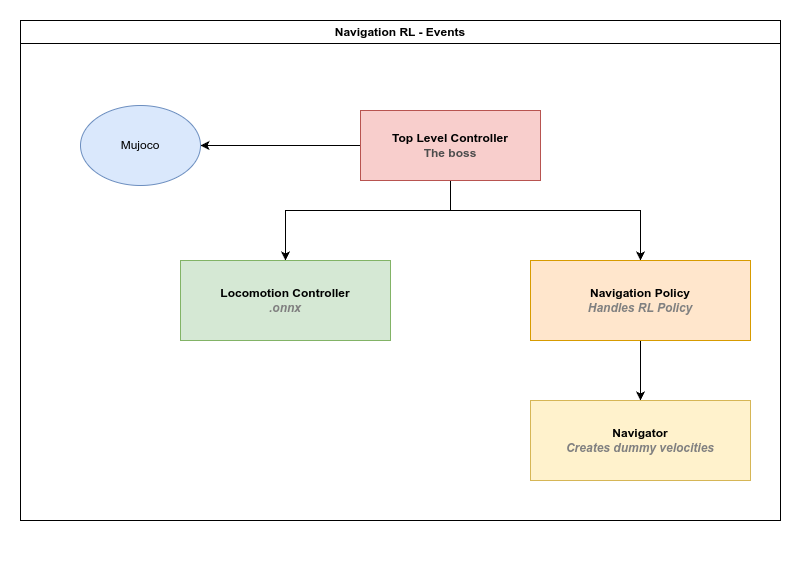

The diagram above was exported from draw.io. Its source (the exported page's mxGraphModel, read from the mxfile embedded in the PNG):
<mxGraphModel dx="2261" dy="940" grid="1" gridSize="10" guides="1" tooltips="1" connect="1" arrows="1" fold="1" page="1" pageScale="1" pageWidth="827" pageHeight="1169" math="0" shadow="0">
  <root>
    <mxCell id="0" />
    <mxCell id="1" parent="0" />
    <mxCell id="WT3YD7pCYC8c0Jda3UYF-28" value="" style="rounded=0;whiteSpace=wrap;html=1;strokeColor=none;" vertex="1" parent="1">
      <mxGeometry x="-90" y="50" width="810" height="580" as="geometry" />
    </mxCell>
    <mxCell id="WT3YD7pCYC8c0Jda3UYF-13" value="&lt;span style=&quot;text-wrap-mode: nowrap;&quot;&gt;Navigation RL - Events&lt;/span&gt;" style="swimlane;whiteSpace=wrap;html=1;" vertex="1" parent="1">
      <mxGeometry x="-70" y="70" width="760" height="500" as="geometry" />
    </mxCell>
    <mxCell id="WT3YD7pCYC8c0Jda3UYF-21" style="edgeStyle=orthogonalEdgeStyle;rounded=0;orthogonalLoop=1;jettySize=auto;html=1;entryX=0.5;entryY=0;entryDx=0;entryDy=0;" edge="1" parent="WT3YD7pCYC8c0Jda3UYF-13" source="WT3YD7pCYC8c0Jda3UYF-14" target="WT3YD7pCYC8c0Jda3UYF-19">
      <mxGeometry relative="1" as="geometry">
        <Array as="points">
          <mxPoint x="430" y="190" />
          <mxPoint x="265" y="190" />
        </Array>
      </mxGeometry>
    </mxCell>
    <mxCell id="WT3YD7pCYC8c0Jda3UYF-22" style="edgeStyle=orthogonalEdgeStyle;rounded=0;orthogonalLoop=1;jettySize=auto;html=1;exitX=0.75;exitY=1;exitDx=0;exitDy=0;" edge="1" parent="WT3YD7pCYC8c0Jda3UYF-13" source="WT3YD7pCYC8c0Jda3UYF-14" target="WT3YD7pCYC8c0Jda3UYF-20">
      <mxGeometry relative="1" as="geometry">
        <Array as="points">
          <mxPoint x="430" y="160" />
          <mxPoint x="430" y="190" />
          <mxPoint x="620" y="190" />
        </Array>
      </mxGeometry>
    </mxCell>
    <mxCell id="WT3YD7pCYC8c0Jda3UYF-27" style="edgeStyle=orthogonalEdgeStyle;rounded=0;orthogonalLoop=1;jettySize=auto;html=1;exitX=0;exitY=0.5;exitDx=0;exitDy=0;" edge="1" parent="WT3YD7pCYC8c0Jda3UYF-13" source="WT3YD7pCYC8c0Jda3UYF-14" target="WT3YD7pCYC8c0Jda3UYF-26">
      <mxGeometry relative="1" as="geometry" />
    </mxCell>
    <mxCell id="WT3YD7pCYC8c0Jda3UYF-14" value="&lt;span style=&quot;font-weight: 700;&quot;&gt;Top Level Controller&lt;/span&gt;&lt;div style=&quot;font-weight: 700;&quot;&gt;&lt;font style=&quot;color: rgb(77, 77, 77);&quot;&gt;The boss&lt;/font&gt;&lt;/div&gt;" style="rounded=0;whiteSpace=wrap;html=1;fillColor=#f8cecc;strokeColor=#b85450;" vertex="1" parent="WT3YD7pCYC8c0Jda3UYF-13">
      <mxGeometry x="340" y="90" width="180" height="70" as="geometry" />
    </mxCell>
    <mxCell id="WT3YD7pCYC8c0Jda3UYF-24" style="edgeStyle=orthogonalEdgeStyle;rounded=0;orthogonalLoop=1;jettySize=auto;html=1;exitX=0.5;exitY=1;exitDx=0;exitDy=0;" edge="1" parent="WT3YD7pCYC8c0Jda3UYF-13" source="WT3YD7pCYC8c0Jda3UYF-20" target="WT3YD7pCYC8c0Jda3UYF-23">
      <mxGeometry relative="1" as="geometry" />
    </mxCell>
    <mxCell id="WT3YD7pCYC8c0Jda3UYF-20" value="&lt;b&gt;Navigation Policy&lt;br&gt;&lt;/b&gt;&lt;i&gt;&lt;b style=&quot;&quot;&gt;&lt;font style=&quot;color: rgb(128, 128, 128);&quot;&gt;Handles RL Policy&lt;/font&gt;&lt;/b&gt;&lt;/i&gt;" style="rounded=0;whiteSpace=wrap;html=1;fillColor=#ffe6cc;strokeColor=#d79b00;" vertex="1" parent="WT3YD7pCYC8c0Jda3UYF-13">
      <mxGeometry x="510" y="240" width="220" height="80" as="geometry" />
    </mxCell>
    <mxCell id="WT3YD7pCYC8c0Jda3UYF-19" value="&lt;span style=&quot;font-weight: 700; text-align: left;&quot;&gt;Locomotion Controller&lt;/span&gt;&lt;div style=&quot;font-weight: 700;&quot;&gt;&lt;i&gt;&lt;font style=&quot;color: rgb(128, 128, 128);&quot;&gt;.onnx&lt;/font&gt;&lt;/i&gt;&lt;/div&gt;" style="rounded=0;whiteSpace=wrap;html=1;fillColor=#d5e8d4;strokeColor=#82b366;" vertex="1" parent="WT3YD7pCYC8c0Jda3UYF-13">
      <mxGeometry x="160" y="240" width="210" height="80" as="geometry" />
    </mxCell>
    <mxCell id="WT3YD7pCYC8c0Jda3UYF-23" value="&lt;b&gt;Navigator&lt;br&gt;&lt;/b&gt;&lt;i&gt;&lt;b style=&quot;&quot;&gt;&lt;font style=&quot;color: rgb(128, 128, 128);&quot;&gt;Creates dummy velocities&lt;/font&gt;&lt;/b&gt;&lt;/i&gt;" style="rounded=0;whiteSpace=wrap;html=1;fillColor=#fff2cc;strokeColor=#d6b656;" vertex="1" parent="WT3YD7pCYC8c0Jda3UYF-13">
      <mxGeometry x="510" y="380" width="220" height="80" as="geometry" />
    </mxCell>
    <mxCell id="WT3YD7pCYC8c0Jda3UYF-26" value="Mujoco" style="ellipse;whiteSpace=wrap;html=1;fillColor=#dae8fc;strokeColor=#6c8ebf;" vertex="1" parent="WT3YD7pCYC8c0Jda3UYF-13">
      <mxGeometry x="60" y="85" width="120" height="80" as="geometry" />
    </mxCell>
  </root>
</mxGraphModel>